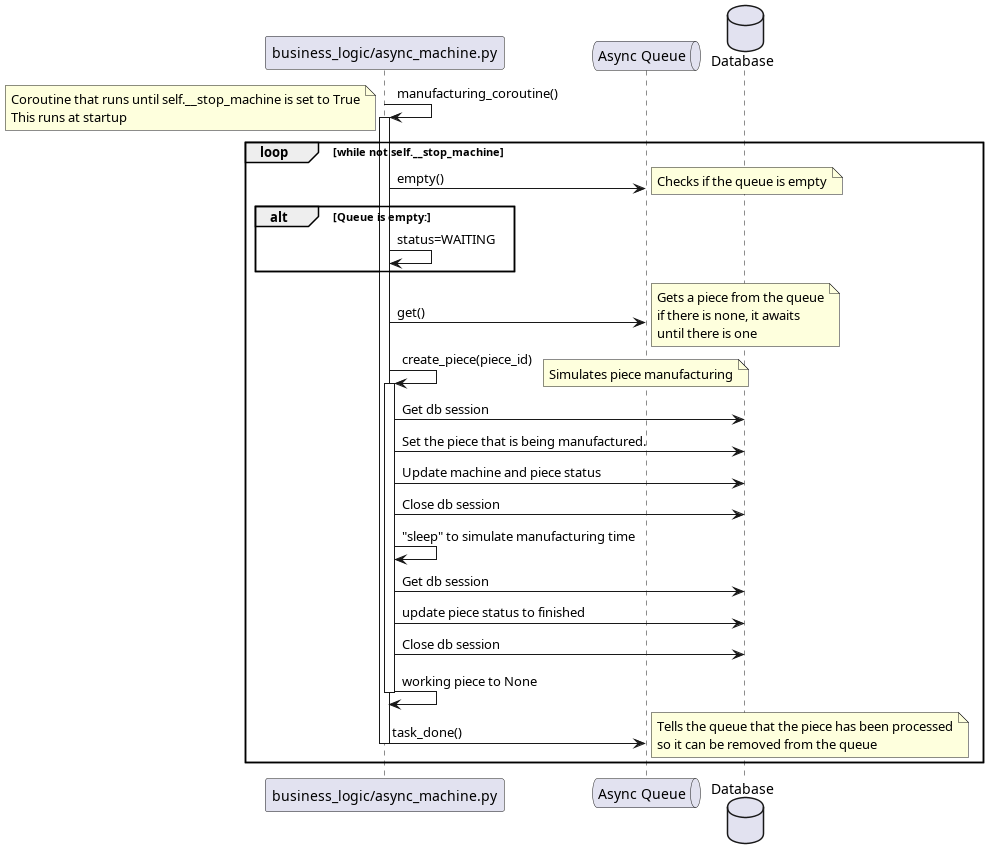

The diagram above was rendered by PlantUML. Its source (embedded in the PNG):
@startuml
participant "business_logic/async_machine.py" as machine
queue "Async Queue" as queue
database "Database" as db

machine -> machine: manufacturing_coroutine()
loop while not self.__stop_machine
activate machine
note left
  Coroutine that runs until self.__stop_machine is set to True
  This runs at startup
end note

machine -> queue: empty()
note right
  Checks if the queue is empty
end note

alt Queue is empty:
  machine -> machine: status=WAITING
end

machine -> queue: get()
note right
  Gets a piece from the queue
  if there is none, it awaits
  until there is one
end note
machine->machine: create_piece(piece_id)
note right
  Simulates piece manufacturing
end note
activate machine
  machine -> db: Get db session
  machine -> db: Set the piece that is being manufactured.
  machine -> db: Update machine and piece status
  machine -> db: Close db session
  machine -> machine: "sleep" to simulate manufacturing time

  machine -> db: Get db session
  machine -> db: update piece status to finished
  machine -> db: Close db session

  machine->machine: working piece to None
deactivate machine
machine->queue: task_done()
note right
  Tells the queue that the piece has been processed
  so it can be removed from the queue
end note
deactivate machine
end loop
@enduml